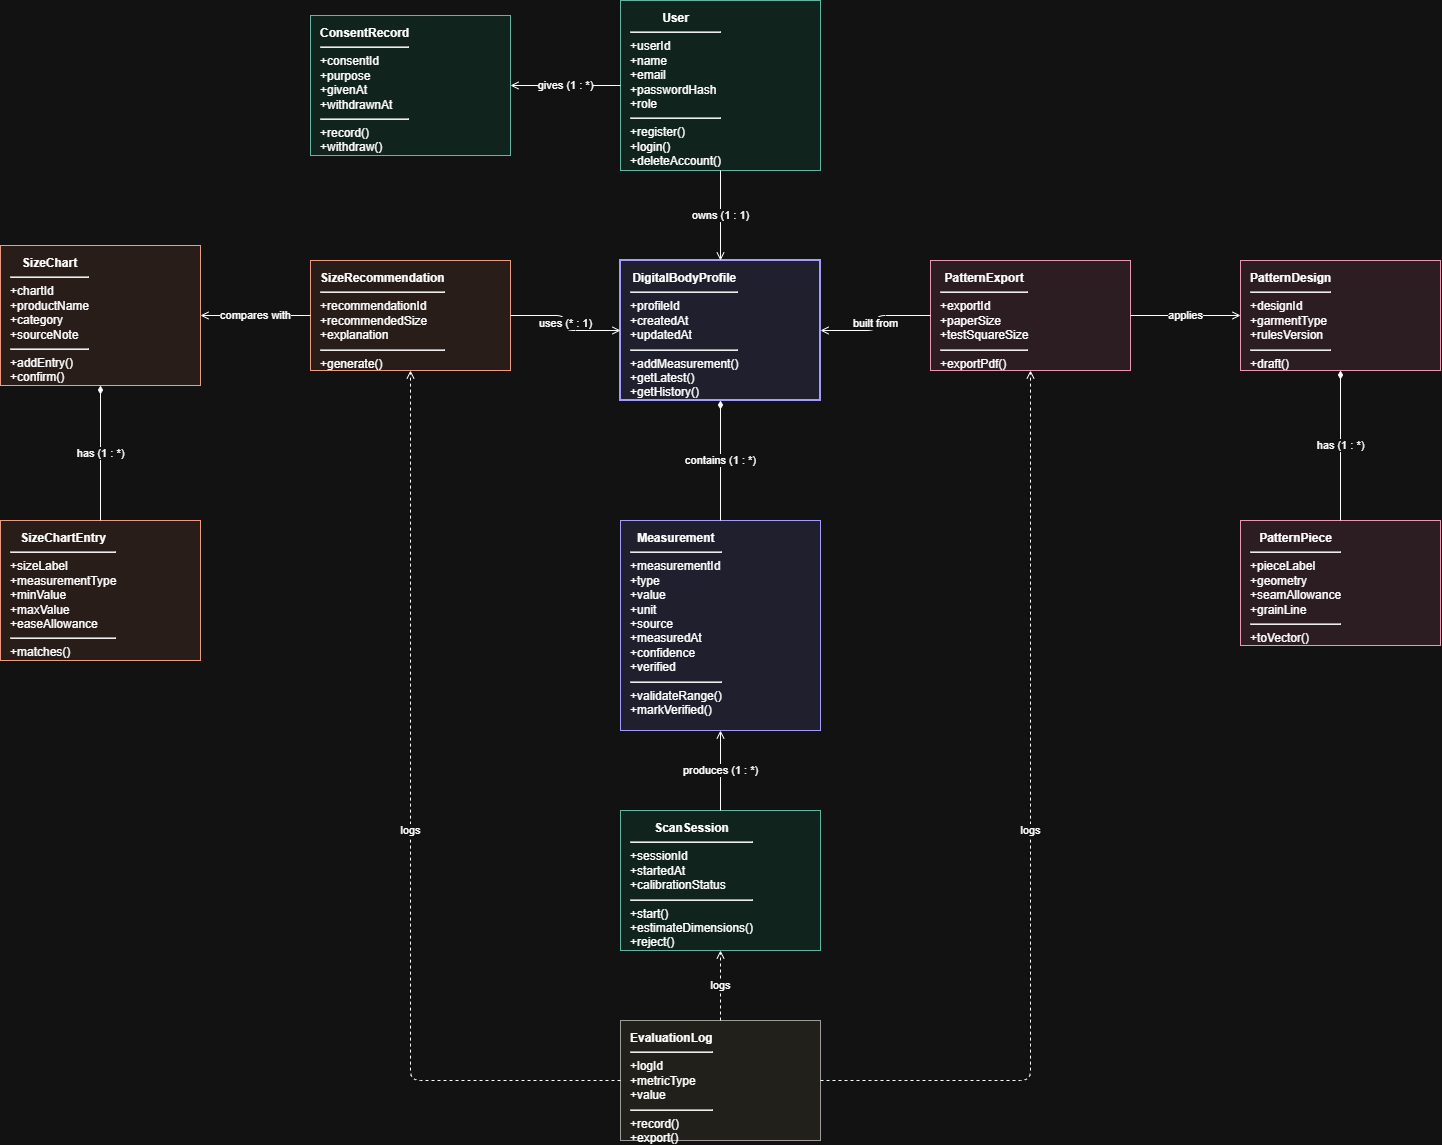

The diagram above was exported from draw.io. Its source (the exported page's mxGraphModel, read from the mxfile embedded in the PNG):
<mxGraphModel dx="2533" dy="1128" grid="1" gridSize="10" guides="1" tooltips="1" connect="1" arrows="1" fold="1" page="1" pageScale="1" pageWidth="827" pageHeight="1169" math="0" shadow="0">
  <root>
    <mxCell id="0" />
    <mxCell id="1" parent="0" />
    <mxCell id="User" parent="1" style="html=1;align=left;verticalAlign=top;spacingLeft=8;spacingTop=4;whiteSpace=wrap;fillColor=#E1F5EE;strokeColor=#0F6E56;" value="&lt;div style=&quot;text-align:center&quot;&gt;&lt;b&gt;User&lt;/b&gt;&lt;/div&gt;&lt;hr&gt;+userId&lt;br&gt;+name&lt;br&gt;+email&lt;br&gt;+passwordHash&lt;br&gt;+role&lt;hr&gt;+register()&lt;br&gt;+login()&lt;br&gt;+deleteAccount()" vertex="1">
      <mxGeometry height="170" width="200" x="640" y="40" as="geometry" />
    </mxCell>
    <mxCell id="ConsentRecord" parent="1" style="html=1;align=left;verticalAlign=top;spacingLeft=8;spacingTop=4;whiteSpace=wrap;fillColor=#E1F5EE;strokeColor=#0F6E56;" value="&lt;div style=&quot;text-align:center&quot;&gt;&lt;b&gt;ConsentRecord&lt;/b&gt;&lt;/div&gt;&lt;hr&gt;+consentId&lt;br&gt;+purpose&lt;br&gt;+givenAt&lt;br&gt;+withdrawnAt&lt;hr&gt;+record()&lt;br&gt;+withdraw()" vertex="1">
      <mxGeometry height="140" width="200" x="330" y="55" as="geometry" />
    </mxCell>
    <mxCell id="DBP" parent="1" style="html=1;align=left;verticalAlign=top;spacingLeft=8;spacingTop=4;whiteSpace=wrap;fillColor=#EEEDFE;strokeColor=#534AB7;strokeWidth=2;" value="&lt;div style=&quot;text-align:center&quot;&gt;&lt;b&gt;DigitalBodyProfile&lt;/b&gt;&lt;/div&gt;&lt;hr&gt;+profileId&lt;br&gt;+createdAt&lt;br&gt;+updatedAt&lt;hr&gt;+addMeasurement()&lt;br&gt;+getLatest()&lt;br&gt;+getHistory()" vertex="1">
      <mxGeometry height="140" width="200" x="640" y="300" as="geometry" />
    </mxCell>
    <mxCell id="SizeRec" parent="1" style="html=1;align=left;verticalAlign=top;spacingLeft=8;spacingTop=4;whiteSpace=wrap;fillColor=#FAECE7;strokeColor=#993C1D;" value="&lt;div style=&quot;text-align:center&quot;&gt;&lt;b&gt;SizeRecommendation&lt;/b&gt;&lt;/div&gt;&lt;hr&gt;+recommendationId&lt;br&gt;+recommendedSize&lt;br&gt;+explanation&lt;hr&gt;+generate()" vertex="1">
      <mxGeometry height="110" width="200" x="330" y="300" as="geometry" />
    </mxCell>
    <mxCell id="SizeChart" parent="1" style="html=1;align=left;verticalAlign=top;spacingLeft=8;spacingTop=4;whiteSpace=wrap;fillColor=#FAECE7;strokeColor=#993C1D;" value="&lt;div style=&quot;text-align:center&quot;&gt;&lt;b&gt;SizeChart&lt;/b&gt;&lt;/div&gt;&lt;hr&gt;+chartId&lt;br&gt;+productName&lt;br&gt;+category&lt;br&gt;+sourceNote&lt;hr&gt;+addEntry()&lt;br&gt;+confirm()" vertex="1">
      <mxGeometry height="140" width="200" x="20" y="285" as="geometry" />
    </mxCell>
    <mxCell id="SizeChartEntry" parent="1" style="html=1;align=left;verticalAlign=top;spacingLeft=8;spacingTop=4;whiteSpace=wrap;fillColor=#FAECE7;strokeColor=#993C1D;" value="&lt;div style=&quot;text-align:center&quot;&gt;&lt;b&gt;SizeChartEntry&lt;/b&gt;&lt;/div&gt;&lt;hr&gt;+sizeLabel&lt;br&gt;+measurementType&lt;br&gt;+minValue&lt;br&gt;+maxValue&lt;br&gt;+easeAllowance&lt;hr&gt;+matches()" vertex="1">
      <mxGeometry height="140" width="200" x="20" y="560" as="geometry" />
    </mxCell>
    <mxCell id="PatternExport" parent="1" style="html=1;align=left;verticalAlign=top;spacingLeft=8;spacingTop=4;whiteSpace=wrap;fillColor=#FBEAF0;strokeColor=#993556;" value="&lt;div style=&quot;text-align:center&quot;&gt;&lt;b&gt;PatternExport&lt;/b&gt;&lt;/div&gt;&lt;hr&gt;+exportId&lt;br&gt;+paperSize&lt;br&gt;+testSquareSize&lt;hr&gt;+exportPdf()" vertex="1">
      <mxGeometry height="110" width="200" x="950" y="300" as="geometry" />
    </mxCell>
    <mxCell id="PatternDesign" parent="1" style="html=1;align=left;verticalAlign=top;spacingLeft=8;spacingTop=4;whiteSpace=wrap;fillColor=#FBEAF0;strokeColor=#993556;" value="&lt;div style=&quot;text-align:center&quot;&gt;&lt;b&gt;PatternDesign&lt;/b&gt;&lt;/div&gt;&lt;hr&gt;+designId&lt;br&gt;+garmentType&lt;br&gt;+rulesVersion&lt;hr&gt;+draft()" vertex="1">
      <mxGeometry height="110" width="200" x="1260" y="300" as="geometry" />
    </mxCell>
    <mxCell id="PatternPiece" parent="1" style="html=1;align=left;verticalAlign=top;spacingLeft=8;spacingTop=4;whiteSpace=wrap;fillColor=#FBEAF0;strokeColor=#993556;" value="&lt;div style=&quot;text-align:center&quot;&gt;&lt;b&gt;PatternPiece&lt;/b&gt;&lt;/div&gt;&lt;hr&gt;+pieceLabel&lt;br&gt;+geometry&lt;br&gt;+seamAllowance&lt;br&gt;+grainLine&lt;hr&gt;+toVector()" vertex="1">
      <mxGeometry height="125" width="200" x="1260" y="560" as="geometry" />
    </mxCell>
    <mxCell id="Measurement" parent="1" style="html=1;align=left;verticalAlign=top;spacingLeft=8;spacingTop=4;whiteSpace=wrap;fillColor=#EEEDFE;strokeColor=#534AB7;" value="&lt;div style=&quot;text-align:center&quot;&gt;&lt;b&gt;Measurement&lt;/b&gt;&lt;/div&gt;&lt;hr&gt;+measurementId&lt;br&gt;+type&lt;br&gt;+value&lt;br&gt;+unit&lt;br&gt;+source&lt;br&gt;+measuredAt&lt;br&gt;+confidence&lt;br&gt;+verified&lt;hr&gt;+validateRange()&lt;br&gt;+markVerified()" vertex="1">
      <mxGeometry height="210" width="200" x="640" y="560" as="geometry" />
    </mxCell>
    <mxCell id="ScanSession" parent="1" style="html=1;align=left;verticalAlign=top;spacingLeft=8;spacingTop=4;whiteSpace=wrap;fillColor=#E1F5EE;strokeColor=#0F6E56;" value="&lt;div style=&quot;text-align:center&quot;&gt;&lt;b&gt;ScanSession&lt;/b&gt;&lt;/div&gt;&lt;hr&gt;+sessionId&lt;br&gt;+startedAt&lt;br&gt;+calibrationStatus&lt;hr&gt;+start()&lt;br&gt;+estimateDimensions()&lt;br&gt;+reject()" vertex="1">
      <mxGeometry height="140" width="200" x="640" y="850" as="geometry" />
    </mxCell>
    <mxCell id="EvaluationLog" parent="1" style="html=1;align=left;verticalAlign=top;spacingLeft=8;spacingTop=4;whiteSpace=wrap;fillColor=#F1EFE8;strokeColor=#5F5E5A;" value="&lt;div style=&quot;text-align:center&quot;&gt;&lt;b&gt;EvaluationLog&lt;/b&gt;&lt;/div&gt;&lt;hr&gt;+logId&lt;br&gt;+metricType&lt;br&gt;+value&lt;hr&gt;+record()&lt;br&gt;+export()" vertex="1">
      <mxGeometry height="120" width="200" x="640" y="1060" as="geometry" />
    </mxCell>
    <mxCell id="r1" edge="1" parent="1" source="User" style="edgeStyle=orthogonalEdgeStyle;html=1;endArrow=open;fontSize=11;exitX=0.5;exitY=1;entryX=0.5;entryY=0;" target="DBP" value="owns (1 : 1)">
      <mxGeometry relative="1" as="geometry" />
    </mxCell>
    <mxCell id="r2" edge="1" parent="1" source="User" style="edgeStyle=orthogonalEdgeStyle;html=1;endArrow=open;fontSize=11;exitX=0;exitY=0.5;entryX=1;entryY=0.5;" target="ConsentRecord" value="gives (1 : *)">
      <mxGeometry relative="1" as="geometry" />
    </mxCell>
    <mxCell id="r3" edge="1" parent="1" source="DBP" style="edgeStyle=orthogonalEdgeStyle;html=1;startArrow=diamondThin;startFill=1;endArrow=none;fontSize=11;exitX=0.5;exitY=1;entryX=0.5;entryY=0;" target="Measurement" value="contains (1 : *)">
      <mxGeometry relative="1" as="geometry" />
    </mxCell>
    <mxCell id="r4" edge="1" parent="1" source="ScanSession" style="edgeStyle=orthogonalEdgeStyle;html=1;endArrow=open;fontSize=11;exitX=0.5;exitY=0;entryX=0.5;entryY=1;" target="Measurement" value="produces (1 : *)">
      <mxGeometry relative="1" as="geometry" />
    </mxCell>
    <mxCell id="r5" edge="1" parent="1" source="EvaluationLog" style="edgeStyle=orthogonalEdgeStyle;html=1;endArrow=open;dashed=1;fontSize=11;exitX=0.5;exitY=0;entryX=0.5;entryY=1;" target="ScanSession" value="logs">
      <mxGeometry relative="1" as="geometry" />
    </mxCell>
    <mxCell id="r6" edge="1" parent="1" source="SizeRec" style="edgeStyle=orthogonalEdgeStyle;html=1;endArrow=open;fontSize=11;exitX=1;exitY=0.5;entryX=0;entryY=0.5;" target="DBP" value="uses (* : 1)">
      <mxGeometry relative="1" as="geometry" />
    </mxCell>
    <mxCell id="r7" edge="1" parent="1" source="SizeRec" style="edgeStyle=orthogonalEdgeStyle;html=1;endArrow=open;fontSize=11;exitX=0;exitY=0.5;entryX=1;entryY=0.5;" target="SizeChart" value="compares with">
      <mxGeometry relative="1" as="geometry" />
    </mxCell>
    <mxCell id="r8" edge="1" parent="1" source="SizeChart" style="edgeStyle=orthogonalEdgeStyle;html=1;startArrow=diamondThin;startFill=1;endArrow=none;fontSize=11;exitX=0.5;exitY=1;entryX=0.5;entryY=0;" target="SizeChartEntry" value="has (1 : *)">
      <mxGeometry relative="1" as="geometry" />
    </mxCell>
    <mxCell id="r9" edge="1" parent="1" source="PatternExport" style="edgeStyle=orthogonalEdgeStyle;html=1;endArrow=open;fontSize=11;exitX=0;exitY=0.5;entryX=1;entryY=0.5;" target="DBP" value="built from">
      <mxGeometry relative="1" as="geometry" />
    </mxCell>
    <mxCell id="r10" edge="1" parent="1" source="PatternExport" style="edgeStyle=orthogonalEdgeStyle;html=1;endArrow=open;fontSize=11;exitX=1;exitY=0.5;entryX=0;entryY=0.5;" target="PatternDesign" value="applies">
      <mxGeometry relative="1" as="geometry" />
    </mxCell>
    <mxCell id="r11" edge="1" parent="1" source="PatternDesign" style="edgeStyle=orthogonalEdgeStyle;html=1;startArrow=diamondThin;startFill=1;endArrow=none;fontSize=11;exitX=0.5;exitY=1;entryX=0.5;entryY=0;" target="PatternPiece" value="has (1 : *)">
      <mxGeometry relative="1" as="geometry" />
    </mxCell>
    <mxCell id="r12" edge="1" parent="1" source="EvaluationLog" style="edgeStyle=orthogonalEdgeStyle;html=1;endArrow=open;dashed=1;fontSize=11;exitX=0;exitY=0.5;entryX=0.5;entryY=1;" target="SizeRec" value="logs">
      <mxGeometry relative="1" as="geometry" />
    </mxCell>
    <mxCell id="r13" edge="1" parent="1" source="EvaluationLog" style="edgeStyle=orthogonalEdgeStyle;html=1;endArrow=open;dashed=1;fontSize=11;exitX=1;exitY=0.5;entryX=0.5;entryY=1;" target="PatternExport" value="logs">
      <mxGeometry relative="1" as="geometry" />
    </mxCell>
  </root>
</mxGraphModel>